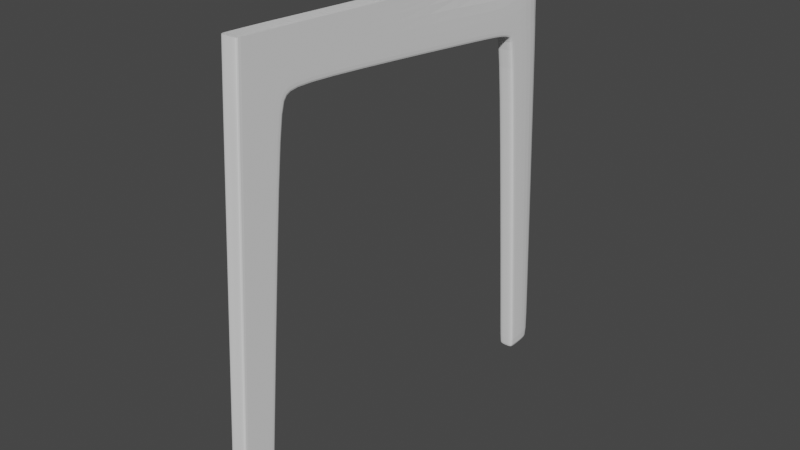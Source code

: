 # Source: Soborg_Chair.blend  (saved by Blender 2.83.19; exported with 4.5.12 LTS)
import bpy
from mathutils import Matrix  # noqa: F401  (used for matrix-valued properties, if any)

bpy.ops.wm.read_factory_settings(use_empty=True)
scene = bpy.context.scene
scene.name = 'Scene'

# ---- collections
col_collection = bpy.data.collections.new('Collection'); scene.collection.children.link(col_collection)

# ---- world
world_world = bpy.data.worlds.new('World'); scene.world = world_world
world_world.use_nodes = True; world_world.node_tree.nodes.clear()
_N = world_world.node_tree.nodes; _L = world_world.node_tree.links
n0 = _N.new('ShaderNodeOutputWorld'); n0.name = 'World Output'; n0.location = (300, 300)
n1 = _N.new('ShaderNodeBackground'); n1.name = 'Background'; n1.location = (10, 300)
n1.inputs[0].default_value = (0.05088, 0.05088, 0.05088, 1.0)
_L.new(n1.outputs[0], n0.inputs[0])
n0.is_active_output = True
world_world.color = (0.05088, 0.05088, 0.05088)
world_world.use_sun_shadow = False
world_world.sun_shadow_jitter_overblur = 0.0

# ---- meshes
me_cube = bpy.data.meshes.new('Cube')
me_cube.from_pydata([(-1.0, -1.0, 0.9829), (-1.0, 1.059, 1.0), (-1.0, -3.474, -30.53), (-1.0, -0.4821, -31.31), (-1.0, -18.67, -28.93), (-1.0, -4.638, -30.81), (-1.0, -3.06, -29.26), (-1.0, -0.3843, -29.37), (-1.0, -0.8571, 0.9829), (-1.0, -3.345, -30.82), (-1.0, -2.917, -29.26), (-1.0, -18.68, -29.23), (-1.0, -4.652, -31.11), (-1.0, 0.9328, 1.0), (-1.0, -0.6083, -31.31), (-1.0, -0.5105, -29.37), (-1.0, -17.34, -33.87), (-1.0, -4.794, -34.69), (-1.0, -0.6636, -34.94), (-1.0, -3.249, -34.81), (-1.0, -0.7898, -34.94), (-1.0, -21.38, -32.63), (0.0, -21.24, -28.54), (-1.0, -1.019, 0.5883), (-1.0, 1.04, 0.6055), (-1.0, -0.876, 0.5883), (-1.0, 0.9139, 0.6055), (0.0, 1.059, 1.0), (0.0, -1.0, 0.9829), (0.0, -3.474, -30.53), (0.0, -0.4821, -31.31), (0.0, -18.67, -28.93), (0.0, -4.638, -30.81), (0.0, -3.06, -29.26), (0.0, -0.431, -29.33), (0.0, -0.8571, 0.9829), (0.0, 0.9328, 1.0), (0.0, -0.6636, -34.94), (0.0, -17.34, -33.78), (-1.0, -21.24, -28.54), (0.0, -1.019, 0.5883), (0.0, 1.04, 0.6055), (-1.0, -17.94, -33.0), (-1.0, -4.782, -34.37), (-1.0, -0.6475, -34.61), (-1.0, -3.257, -34.46), (-1.0, -0.7737, -34.61), (-1.0, -21.25, -28.84), (0.0, -0.6475, -34.61), (0.0, -17.94, -33.0), (0.0, -21.38, -32.63), (-1.0, -21.89, -33.96), (0.0, -21.75, -28.22), (-1.0, -21.75, -28.22), (-1.0, -21.94, -28.43), (0.0, -21.89, -33.96), (5.736e-16, -21.74, -28.23), (-1.0, -21.74, -28.23), (-1.0, -21.95, -28.42), (0.0, -22.16, -27.28), (-1.0, -22.16, -27.28), (-1.0, -22.44, -27.32), (0.0, -24.79, -28.97), (-1.0, -24.62, -34.35), (-1.0, -24.79, -28.97), (0.0, -24.62, -34.35), (0.0, -24.8, -28.95), (-1.0, -24.8, -28.95), (0.0, -24.87, -27.66), (-1.0, -24.87, -27.66), (0.0, -23.7, 0.293), (-1.0, -23.7, 0.293), (-1.0, -24.0, 0.293), (0.0, -25.8, 0.293), (-1.0, -25.8, 0.293), (0.0, -24.0, 0.9964), (0.0, -23.7, 0.9964), (-1.0, -23.7, 0.9964), (-1.0, -24.0, 0.9964), (0.0, -25.8, 0.9964), (-1.0, -25.8, 0.9964)], [], [(26, 13, 1, 24), (40, 28, 0, 23), (35, 8, 0, 28), (4, 11, 47, 39), (31, 4, 39, 22), (29, 2, 5, 32), (29, 33, 6, 2), (14, 15, 7, 3), (2, 6, 10, 9), (36, 13, 8, 35), (23, 0, 8, 25), (2, 9, 12, 5), (11, 42, 21, 47), (42, 49, 50, 21), (46, 14, 3, 44), (45, 9, 14, 46), (27, 1, 13, 36), (9, 10, 15, 14), (25, 8, 13, 26), (45, 19, 17, 43), (21, 50, 55, 51), (43, 17, 16, 42), (5, 12, 11, 4), (32, 5, 4, 31), (10, 25, 26, 15), (6, 23, 25, 10), (33, 40, 23, 6), (15, 26, 24, 7), (7, 24, 41, 34), (44, 3, 30, 48), (3, 7, 34, 30), (24, 1, 27, 41), (18, 44, 48, 37), (12, 43, 42, 11), (47, 21, 51, 54), (9, 45, 43, 12), (19, 45, 46, 20), (20, 46, 44, 18), (38, 49, 42, 16), (61, 58, 67, 69), (52, 53, 57, 56), (22, 39, 53, 52), (39, 47, 54, 53), (58, 54, 64, 67), (51, 55, 65, 63), (53, 54, 58, 57), (60, 61, 72, 71), (56, 57, 60, 59), (57, 58, 61, 60), (65, 62, 64, 63), (67, 66, 68, 69), (64, 62, 66, 67), (59, 60, 71, 70), (54, 51, 63, 64), (70, 71, 77, 76), (74, 73, 79, 80), (61, 69, 74, 72), (69, 68, 73, 74), (75, 76, 77, 78), (75, 78, 80, 79), (71, 72, 78, 77), (72, 74, 80, 78)])
_uv = me_cube.uv_layers.new(name='UVMap')
_uv.uv.foreach_set('vector', [0.6222, 0.2342, 0.625, 0.2342, 0.625, 0.25, 0.6222, 0.25, 0.6222, 0.875, 0.625, 0.875, 0.625, 1.0, 0.6222, 1.0, 0.75, 0.7321, 0.875, 0.7321, 0.875, 0.75, 0.75, 0.75, 0.3991, 0.0, 0.397, 0.0, 0.397, 0.0, 0.3991, 0.0, 0.3991, 0.875, 0.3991, 1.0, 0.3991, 1.0, 0.3991, 0.875, 0.3991, 0.875, 0.3991, 1.0, 0.3991, 1.0, 0.3991, 0.875, 0.3991, 0.875, 0.4129, 0.875, 0.4129, 1.0, 0.3991, 1.0, 0.397, 0.2342, 0.4129, 0.2342, 0.4129, 0.25, 0.397, 0.25, 0.3991, 0.0, 0.4129, 0.0, 0.4129, 0.01786, 0.397, 0.01786, 0.75, 0.5158, 0.875, 0.5158, 0.875, 0.7321, 0.75, 0.7321, 0.6222, 0.0, 0.625, 0.0, 0.625, 0.01786, 0.6222, 0.01786, 0.3991, 0.0, 0.397, 0.01786, 0.397, 0.0, 0.3992, -0.02253, 0.397, 0.0, 0.3861, 0.0, 0.3861, 0.0, 0.397, 0.0, 0.3781, 1.0, 0.3781, 0.875, 0.3781, 0.875, 0.3781, 1.0, 0.3781, 0.2342, 0.397, 0.2342, 0.397, 0.25, 0.3781, 0.25, 0.3781, 0.01786, 0.397, 0.01786, 0.397, 0.2342, 0.3781, 0.2342, 0.75, 0.5, 0.875, 0.5, 0.875, 0.5158, 0.75, 0.5158, 0.397, 0.01786, 0.4129, 0.01786, 0.4129, 0.2342, 0.397, 0.2342, 0.6222, 0.01786, 0.625, 0.01786, 0.625, 0.2342, 0.6222, 0.2342, 0.3781, 0.01786, 0.3763, 0.01786, 0.3763, 0.0, 0.3781, 0.0, 0.3781, 1.0, 0.3781, 0.875, 0.3781, 0.875, 0.3781, 1.0, 0.3781, 0.0, 0.3763, 0.0, 0.3763, 0.0, 0.3861, 0.0, 0.3992, -0.02253, 0.397, 0.0, 0.397, 0.0, 0.3991, 0.0, 0.3991, 0.875, 0.3991, 1.0, 0.3991, 1.0, 0.3991, 0.875, 0.4129, 0.01786, 0.6222, 0.01786, 0.6222, 0.2342, 0.4129, 0.2342, 0.4129, 0.0, 0.6222, 0.0, 0.6222, 0.01786, 0.4129, 0.01786, 0.4129, 0.875, 0.6222, 0.875, 0.6222, 1.0, 0.4129, 1.0, 0.4129, 0.2342, 0.6222, 0.2342, 0.6222, 0.25, 0.4129, 0.25, 0.4129, 0.25, 0.6222, 0.25, 0.6222, 0.375, 0.4129, 0.375, 0.3781, 0.25, 0.397, 0.25, 0.397, 0.375, 0.3781, 0.375, 0.397, 0.25, 0.4129, 0.25, 0.4129, 0.375, 0.397, 0.375, 0.6222, 0.25, 0.625, 0.25, 0.625, 0.375, 0.6222, 0.375, 0.3763, 0.25, 0.3781, 0.25, 0.3781, 0.375, 0.3763, 0.375, 0.397, 0.0, 0.3781, 0.0, 0.3861, 0.0, 0.397, 0.0, 0.397, 0.0, 0.3861, 0.0, 0.3861, 0.0, 0.397, 0.0, 0.397, 0.01786, 0.3781, 0.01786, 0.3781, 0.0, 0.397, 0.0, 0.3763, 0.01786, 0.3781, 0.01786, 0.3781, 0.2342, 0.3763, 0.2342, 0.3763, 0.2342, 0.3781, 0.2342, 0.3781, 0.25, 0.3763, 0.25, 0.3763, 0.875, 0.3781, 0.875, 0.3781, 1.0, 0.3763, 1.0, 0.397, 0.0, 0.397, 0.0, 0.397, 0.0, 0.397, 0.0, 0.3991, 0.875, 0.3991, 1.0, 0.3991, 1.0, 0.3991, 0.875, 0.3991, 0.875, 0.3991, 1.0, 0.3991, 1.0, 0.3991, 0.875, 0.3991, 0.0, 0.397, 0.0, 0.397, 0.0, 0.3991, 0.0, 0.397, 0.0, 0.397, 0.0, 0.397, 0.0, 0.397, 0.0, 0.3781, 1.0, 0.3781, 0.875, 0.3781, 0.875, 0.3781, 1.0, 0.3991, 0.0, 0.397, 0.0, 0.397, 0.0, 0.3991, 0.0, 0.3991, 0.0, 0.397, 0.0, 0.397, 0.0, 0.3991, 0.0, 0.3991, 0.875, 0.3991, 1.0, 0.3991, 1.0, 0.3991, 0.875, 0.3991, 0.0, 0.397, 0.0, 0.397, 0.0, 0.3991, 0.0, 0.3781, 0.875, 0.397, 0.875, 0.397, 1.0, 0.3781, 1.0, 0.397, 1.0, 0.397, 0.875, 0.397, 0.875, 0.397, 1.0, 0.397, 1.0, 0.397, 0.875, 0.397, 0.875, 0.397, 1.0, 0.3991, 0.875, 0.3991, 1.0, 0.3991, 1.0, 0.3991, 0.875, 0.397, 0.0, 0.3861, 0.0, 0.3861, 0.0, 0.397, 0.0, 0.3991, 0.875, 0.3991, 1.0, 0.3991, 1.0, 0.3991, 0.875, 0.397, 1.0, 0.397, 0.875, 0.397, 0.875, 0.397, 1.0, 0.397, 0.0, 0.397, 0.0, 0.397, 0.0, 0.397, 0.0, 0.397, 1.0, 0.397, 0.875, 0.397, 0.875, 0.397, 1.0, 0.397, 0.875, 0.3991, 0.875, 0.3991, 1.0, 0.397, 1.0, 0.397, 0.875, 0.397, 1.0, 0.397, 1.0, 0.397, 0.875, 0.3991, 0.0, 0.397, 0.0, 0.397, 0.0, 0.3991, 0.0, 0.397, 0.0, 0.397, 0.0, 0.397, 0.0, 0.397, 0.0])
me_cube.use_remesh_fix_poles = True
me_cube.use_remesh_preserve_attributes = False
me_cube.use_mirror_vertex_groups = False
me_cube.update()

# ---- objects
ob_empty = bpy.data.objects.new('Empty', None)
ob_empty_001 = bpy.data.objects.new('Empty.001', None)
ob_empty_002 = bpy.data.objects.new('Empty.002', None)
ob_cube = bpy.data.objects.new('Cube', me_cube)

# ---- transforms, parenting, visibility, modifiers, constraints
ob_empty.location = (0.0, 0.0, 0.0)
ob_empty.empty_display_type = 'IMAGE'
ob_empty.empty_display_size = 5.0
ob_empty.use_empty_image_alpha = True
ob_empty.color = (1.0, 1.0, 1.0, 0.5)
ob_empty.lineart.crease_threshold = 0.0
ob_empty_001.location = (-1.334, 0.0, 2.032)
ob_empty_001.rotation_euler = (1.571, -0.0, 1.571)
ob_empty_001.empty_display_type = 'IMAGE'
ob_empty_001.empty_display_size = 5.0
ob_empty_001.use_empty_image_alpha = True
ob_empty_001.color = (1.0, 1.0, 1.0, 0.5)
ob_empty_001.lineart.crease_threshold = 0.0
ob_empty_002.location = (-2.517e-18, 1.252, 2.033)
ob_empty_002.rotation_euler = (1.571, -0.0, -0.0)
ob_empty_002.empty_display_type = 'IMAGE'
ob_empty_002.empty_display_size = 5.0
ob_empty_002.use_empty_image_alpha = True
ob_empty_002.color = (1.0, 1.0, 1.0, 0.5)
ob_empty_002.lineart.crease_threshold = 0.0
ob_cube.location = (1.267, -1.071, 0.06443)
ob_cube.scale = (-0.04391, -0.08429, -0.06499)
ob_cube.lineart.crease_threshold = 0.0
_m = ob_cube.modifiers.new('Mirror', 'MIRROR')
_m.use_clip = True
_m = ob_cube.modifiers.new('Subdivision', 'SUBSURF')
_m.uv_smooth = 'PRESERVE_CORNERS'
_m.levels = 4
_m.show_only_control_edges = False

# ---- collection membership
col_collection.objects.link(ob_empty)
col_collection.objects.link(ob_empty_001)
col_collection.objects.link(ob_empty_002)
col_collection.objects.link(ob_cube)

# ---- scene / render settings (as saved in the file)
scene.frame_start = 1; scene.frame_end = 250; scene.frame_set(1)
scene.render.engine = 'BLENDER_EEVEE_NEXT'
scene.cycles.use_denoising = False
scene.cycles.samples = 128
scene.cycles.sampling_pattern = 'TABULATED_SOBOL'
scene.cycles.use_adaptive_sampling = False
scene.cycles.use_light_tree = False
scene.view_settings.view_transform = 'Filmic'
bpy.context.view_layer.update()

# ---- added for rendering (the .blend has no active camera and no usable light): camera, sun
cam_auto = bpy.data.cameras.new('AutoCamera')
cam_auto.lens = 50.0
cam_auto.sensor_width = 36.0
cam_auto.clip_end = 1000.0
ob_auto_camera = bpy.data.objects.new('AutoCamera', cam_auto)
scene.collection.objects.link(ob_auto_camera)
ob_auto_camera.location = (4.2769, -3.64096, 3.57527)
ob_auto_camera.rotation_euler = (1.09748, -7.21219e-08, 0.694738)
scene.camera = ob_auto_camera
light_auto_sun = bpy.data.lights.new('AutoSun', 'SUN')
light_auto_sun.energy = 3.0
light_auto_sun.angle = 0.0523599
ob_auto_sun = bpy.data.objects.new('AutoSun', light_auto_sun)
scene.collection.objects.link(ob_auto_sun)
ob_auto_sun.rotation_euler = (0.872665, 0.174533, 0.523599)
bpy.context.view_layer.update()
